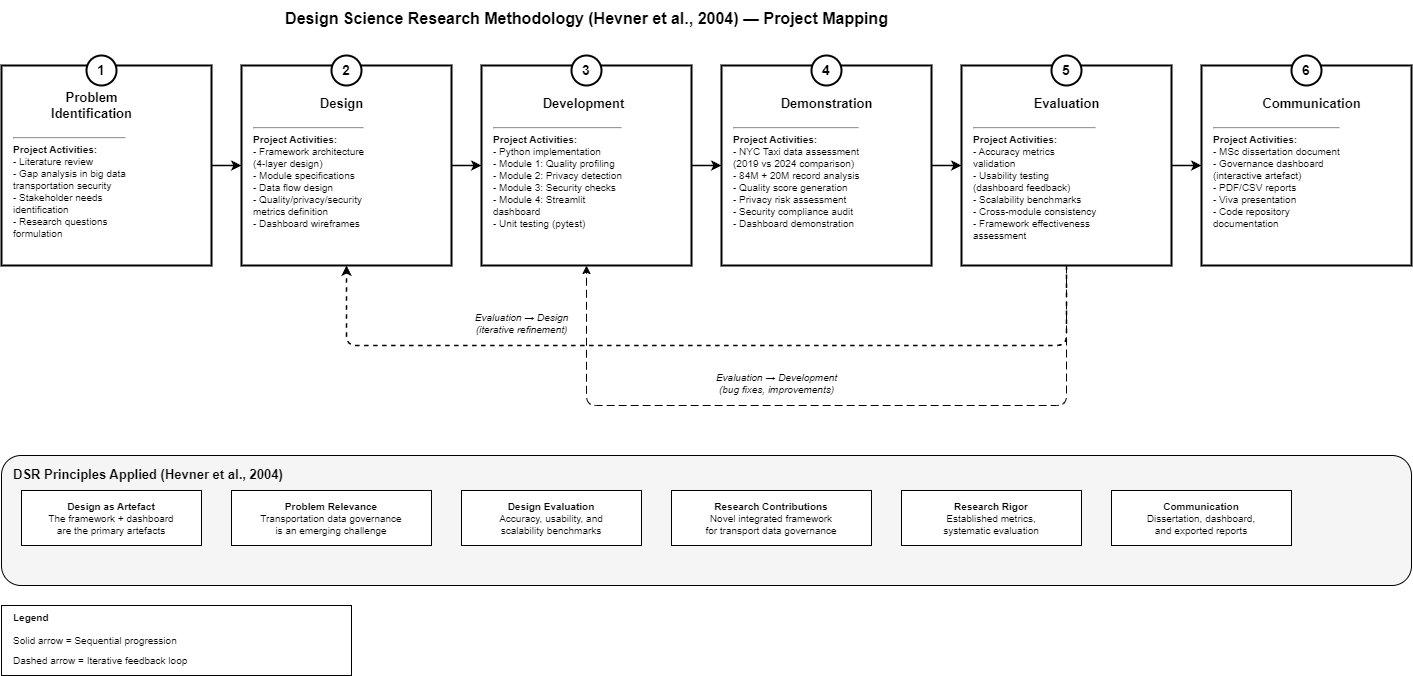

The diagram above was exported from draw.io. Its source (the exported page's mxGraphModel, read from the mxfile embedded in the PNG):
<mxGraphModel dx="1363" dy="939" grid="1" gridSize="10" guides="1" tooltips="1" connect="1" arrows="1" fold="1" page="1" pageScale="1" pageWidth="1500" pageHeight="900" math="0" shadow="0">
  <root>
    <mxCell id="0" />
    <mxCell id="1" parent="0" />
    <mxCell id="title" value="Design Science Research Methodology (Hevner et al., 2004) — Project Mapping" style="text;html=1;align=center;verticalAlign=middle;resizable=0;points=[];autosize=1;strokeColor=none;fillColor=none;fontSize=16;fontStyle=1;fontColor=#000000;" parent="1" vertex="1">
      <mxGeometry x="250" y="15" width="750" height="35" as="geometry" />
    </mxCell>
    <mxCell id="s1_box" value="" style="rounded=0;whiteSpace=wrap;html=1;fillColor=#FFFFFF;strokeColor=#000000;strokeWidth=2;" parent="1" vertex="1">
      <mxGeometry x="40" y="80" width="210" height="200" as="geometry" />
    </mxCell>
    <mxCell id="s1_num" value="1" style="ellipse;whiteSpace=wrap;html=1;fillColor=#FFFFFF;strokeColor=#000000;strokeWidth=2;fontSize=14;fontStyle=1;fontColor=#000000;" parent="1" vertex="1">
      <mxGeometry x="125" y="70" width="30" height="30" as="geometry" />
    </mxCell>
    <mxCell id="s1_title" value="&lt;b&gt;Problem&lt;br&gt;Identification&lt;/b&gt;" style="text;html=1;align=center;verticalAlign=middle;resizable=0;points=[];autosize=1;strokeColor=none;fillColor=none;fontSize=13;fontColor=#000000;" parent="1" vertex="1">
      <mxGeometry x="70" y="100" width="120" height="40" as="geometry" />
    </mxCell>
    <mxCell id="s1_detail" value="&lt;hr&gt;&lt;b&gt;Project Activities:&lt;/b&gt;&lt;br&gt;- Literature review&lt;br&gt;- Gap analysis in big data&lt;br&gt;  transportation security&lt;br&gt;- Stakeholder needs&lt;br&gt;  identification&lt;br&gt;- Research questions&lt;br&gt;  formulation" style="text;html=1;align=left;verticalAlign=top;resizable=0;points=[];autosize=1;strokeColor=none;fillColor=none;fontSize=10;fontColor=#000000;" parent="1" vertex="1">
      <mxGeometry x="50" y="140" width="170" height="130" as="geometry" />
    </mxCell>
    <mxCell id="s2_box" value="" style="rounded=0;whiteSpace=wrap;html=1;fillColor=#FFFFFF;strokeColor=#000000;strokeWidth=2;" parent="1" vertex="1">
      <mxGeometry x="280" y="80" width="210" height="200" as="geometry" />
    </mxCell>
    <mxCell id="s2_num" value="2" style="ellipse;whiteSpace=wrap;html=1;fillColor=#FFFFFF;strokeColor=#000000;strokeWidth=2;fontSize=14;fontStyle=1;fontColor=#000000;" parent="1" vertex="1">
      <mxGeometry x="370" y="70" width="30" height="30" as="geometry" />
    </mxCell>
    <mxCell id="s2_title" value="&lt;b&gt;Design&lt;/b&gt;" style="text;html=1;align=center;verticalAlign=middle;resizable=0;points=[];autosize=1;strokeColor=none;fillColor=none;fontSize=13;fontColor=#000000;" parent="1" vertex="1">
      <mxGeometry x="350" y="105" width="60" height="25" as="geometry" />
    </mxCell>
    <mxCell id="s2_detail" value="&lt;hr&gt;&lt;b&gt;Project Activities:&lt;/b&gt;&lt;br&gt;- Framework architecture&lt;br&gt;  (4-layer design)&lt;br&gt;- Module specifications&lt;br&gt;- Data flow design&lt;br&gt;- Quality/privacy/security&lt;br&gt;  metrics definition&lt;br&gt;- Dashboard wireframes" style="text;html=1;align=left;verticalAlign=top;resizable=0;points=[];autosize=1;strokeColor=none;fillColor=none;fontSize=10;fontColor=#000000;" parent="1" vertex="1">
      <mxGeometry x="290" y="130" width="180" height="140" as="geometry" />
    </mxCell>
    <mxCell id="s3_box" value="" style="rounded=0;whiteSpace=wrap;html=1;fillColor=#FFFFFF;strokeColor=#000000;strokeWidth=2;" parent="1" vertex="1">
      <mxGeometry x="520" y="80" width="210" height="200" as="geometry" />
    </mxCell>
    <mxCell id="s3_num" value="3" style="ellipse;whiteSpace=wrap;html=1;fillColor=#FFFFFF;strokeColor=#000000;strokeWidth=2;fontSize=14;fontStyle=1;fontColor=#000000;" parent="1" vertex="1">
      <mxGeometry x="610" y="70" width="30" height="30" as="geometry" />
    </mxCell>
    <mxCell id="s3_title" value="&lt;b&gt;Development&lt;/b&gt;" style="text;html=1;align=center;verticalAlign=middle;resizable=0;points=[];autosize=1;strokeColor=none;fillColor=none;fontSize=13;fontColor=#000000;" parent="1" vertex="1">
      <mxGeometry x="572" y="105" width="100" height="25" as="geometry" />
    </mxCell>
    <mxCell id="s3_detail" value="&lt;hr&gt;&lt;b&gt;Project Activities:&lt;/b&gt;&lt;br&gt;- Python implementation&lt;br&gt;- Module 1: Quality profiling&lt;br&gt;- Module 2: Privacy detection&lt;br&gt;- Module 3: Security checks&lt;br&gt;- Module 4: Streamlit&lt;br&gt;  dashboard&lt;br&gt;- Unit testing (pytest)" style="text;html=1;align=left;verticalAlign=top;resizable=0;points=[];autosize=1;strokeColor=none;fillColor=none;fontSize=10;fontColor=#000000;" parent="1" vertex="1">
      <mxGeometry x="530" y="130" width="185" height="140" as="geometry" />
    </mxCell>
    <mxCell id="s4_box" value="" style="rounded=0;whiteSpace=wrap;html=1;fillColor=#FFFFFF;strokeColor=#000000;strokeWidth=2;" parent="1" vertex="1">
      <mxGeometry x="760" y="80" width="210" height="200" as="geometry" />
    </mxCell>
    <mxCell id="s4_num" value="4" style="ellipse;whiteSpace=wrap;html=1;fillColor=#FFFFFF;strokeColor=#000000;strokeWidth=2;fontSize=14;fontStyle=1;fontColor=#000000;" parent="1" vertex="1">
      <mxGeometry x="850" y="70" width="30" height="30" as="geometry" />
    </mxCell>
    <mxCell id="s4_title" value="&lt;b&gt;Demonstration&lt;/b&gt;" style="text;html=1;align=center;verticalAlign=middle;resizable=0;points=[];autosize=1;strokeColor=none;fillColor=none;fontSize=13;fontColor=#000000;" parent="1" vertex="1">
      <mxGeometry x="807" y="105" width="115" height="25" as="geometry" />
    </mxCell>
    <mxCell id="s4_detail" value="&lt;hr&gt;&lt;b&gt;Project Activities:&lt;/b&gt;&lt;br&gt;- NYC Taxi data assessment&lt;br&gt;  (2019 vs 2024 comparison)&lt;br&gt;- 84M + 20M record analysis&lt;br&gt;- Quality score generation&lt;br&gt;- Privacy risk assessment&lt;br&gt;- Security compliance audit&lt;br&gt;- Dashboard demonstration" style="text;html=1;align=left;verticalAlign=top;resizable=0;points=[];autosize=1;strokeColor=none;fillColor=none;fontSize=10;fontColor=#000000;" parent="1" vertex="1">
      <mxGeometry x="770" y="130" width="190" height="140" as="geometry" />
    </mxCell>
    <mxCell id="s5_box" value="" style="rounded=0;whiteSpace=wrap;html=1;fillColor=#FFFFFF;strokeColor=#000000;strokeWidth=2;" parent="1" vertex="1">
      <mxGeometry x="1000" y="80" width="210" height="200" as="geometry" />
    </mxCell>
    <mxCell id="s5_num" value="5" style="ellipse;whiteSpace=wrap;html=1;fillColor=#FFFFFF;strokeColor=#000000;strokeWidth=2;fontSize=14;fontStyle=1;fontColor=#000000;" parent="1" vertex="1">
      <mxGeometry x="1090" y="70" width="30" height="30" as="geometry" />
    </mxCell>
    <mxCell id="s5_title" value="&lt;b&gt;Evaluation&lt;/b&gt;" style="text;html=1;align=center;verticalAlign=middle;resizable=0;points=[];autosize=1;strokeColor=none;fillColor=none;fontSize=13;fontColor=#000000;" parent="1" vertex="1">
      <mxGeometry x="1060" y="105" width="90" height="25" as="geometry" />
    </mxCell>
    <mxCell id="s5_detail" value="&lt;hr&gt;&lt;b&gt;Project Activities:&lt;/b&gt;&lt;br&gt;- Accuracy metrics&lt;br&gt;  validation&lt;br&gt;- Usability testing&lt;br&gt;  (dashboard feedback)&lt;br&gt;- Scalability benchmarks&lt;br&gt;- Cross-module consistency&lt;br&gt;- Framework effectiveness&lt;br&gt;  assessment" style="text;html=1;align=left;verticalAlign=top;resizable=0;points=[];autosize=1;strokeColor=none;fillColor=none;fontSize=10;fontColor=#000000;" parent="1" vertex="1">
      <mxGeometry x="1010" y="130" width="175" height="140" as="geometry" />
    </mxCell>
    <mxCell id="s6_box" value="" style="rounded=0;whiteSpace=wrap;html=1;fillColor=#FFFFFF;strokeColor=#000000;strokeWidth=2;" parent="1" vertex="1">
      <mxGeometry x="1240" y="80" width="210" height="200" as="geometry" />
    </mxCell>
    <mxCell id="s6_num" value="6" style="ellipse;whiteSpace=wrap;html=1;fillColor=#FFFFFF;strokeColor=#000000;strokeWidth=2;fontSize=14;fontStyle=1;fontColor=#000000;" parent="1" vertex="1">
      <mxGeometry x="1330" y="70" width="30" height="30" as="geometry" />
    </mxCell>
    <mxCell id="s6_title" value="&lt;b&gt;Communication&lt;/b&gt;" style="text;html=1;align=center;verticalAlign=middle;resizable=0;points=[];autosize=1;strokeColor=none;fillColor=none;fontSize=13;fontColor=#000000;" parent="1" vertex="1">
      <mxGeometry x="1290" y="105" width="120" height="25" as="geometry" />
    </mxCell>
    <mxCell id="s6_detail" value="&lt;hr&gt;&lt;b&gt;Project Activities:&lt;/b&gt;&lt;br&gt;- MSc dissertation document&lt;br&gt;- Governance dashboard&lt;br&gt;  (interactive artefact)&lt;br&gt;- PDF/CSV reports&lt;br&gt;- Viva presentation&lt;br&gt;- Code repository&lt;br&gt;  documentation" style="text;html=1;align=left;verticalAlign=top;resizable=0;points=[];autosize=1;strokeColor=none;fillColor=none;fontSize=10;fontColor=#000000;" parent="1" vertex="1">
      <mxGeometry x="1250" y="130" width="180" height="140" as="geometry" />
    </mxCell>
    <mxCell id="fw1" style="rounded=0;orthogonalLoop=1;strokeColor=#000000;strokeWidth=1.5;exitX=1;exitY=0.5;exitDx=0;exitDy=0;entryX=0;entryY=0.5;entryDx=0;entryDy=0;" parent="1" source="s1_box" target="s2_box" edge="1">
      <mxGeometry relative="1" as="geometry" />
    </mxCell>
    <mxCell id="fw2" style="rounded=0;orthogonalLoop=1;strokeColor=#000000;strokeWidth=1.5;exitX=1;exitY=0.5;exitDx=0;exitDy=0;entryX=0;entryY=0.5;entryDx=0;entryDy=0;" parent="1" source="s2_box" target="s3_box" edge="1">
      <mxGeometry relative="1" as="geometry" />
    </mxCell>
    <mxCell id="fw3" style="rounded=0;orthogonalLoop=1;strokeColor=#000000;strokeWidth=1.5;exitX=1;exitY=0.5;exitDx=0;exitDy=0;entryX=0;entryY=0.5;entryDx=0;entryDy=0;" parent="1" source="s3_box" target="s4_box" edge="1">
      <mxGeometry relative="1" as="geometry" />
    </mxCell>
    <mxCell id="fw4" style="rounded=0;orthogonalLoop=1;strokeColor=#000000;strokeWidth=1.5;exitX=1;exitY=0.5;exitDx=0;exitDy=0;entryX=0;entryY=0.5;entryDx=0;entryDy=0;" parent="1" source="s4_box" target="s5_box" edge="1">
      <mxGeometry relative="1" as="geometry" />
    </mxCell>
    <mxCell id="fw5" style="rounded=0;orthogonalLoop=1;strokeColor=#000000;strokeWidth=1.5;exitX=1;exitY=0.5;exitDx=0;exitDy=0;entryX=0;entryY=0.5;entryDx=0;entryDy=0;" parent="1" source="s5_box" target="s6_box" edge="1">
      <mxGeometry relative="1" as="geometry" />
    </mxCell>
    <mxCell id="fb1_label" value="Evaluation → Design&lt;br&gt;(iterative refinement)" style="text;html=1;align=center;verticalAlign=middle;resizable=0;points=[];autosize=1;strokeColor=none;fillColor=none;fontSize=10;fontStyle=2;fontColor=#000000;" parent="1" vertex="1">
      <mxGeometry x="490" y="320" width="140" height="35" as="geometry" />
    </mxCell>
    <mxCell id="fb1" style="edgeStyle=orthogonalEdgeStyle;rounded=1;orthogonalLoop=1;strokeColor=#000000;strokeWidth=1.5;dashed=1;exitX=0.5;exitY=1;exitDx=0;exitDy=0;entryX=0.5;entryY=1;entryDx=0;entryDy=0;" parent="1" source="s5_box" target="s2_box" edge="1">
      <mxGeometry relative="1" as="geometry">
        <Array as="points">
          <mxPoint x="1105" y="360" />
          <mxPoint x="385" y="360" />
        </Array>
      </mxGeometry>
    </mxCell>
    <mxCell id="fb2_label" value="Evaluation → Development&lt;br&gt;(bug fixes, improvements)" style="text;html=1;align=center;verticalAlign=middle;resizable=0;points=[];autosize=1;strokeColor=none;fillColor=none;fontSize=10;fontStyle=2;fontColor=#000000;" parent="1" vertex="1">
      <mxGeometry x="730" y="380" width="170" height="35" as="geometry" />
    </mxCell>
    <mxCell id="fb2" style="edgeStyle=orthogonalEdgeStyle;rounded=1;orthogonalLoop=1;strokeColor=#000000;strokeWidth=1;dashed=1;dashPattern=8 4;exitX=0.5;exitY=1;exitDx=0;exitDy=0;entryX=0.5;entryY=1;entryDx=0;entryDy=0;" parent="1" source="s5_box" target="s3_box" edge="1">
      <mxGeometry relative="1" as="geometry">
        <Array as="points">
          <mxPoint x="1105" y="420" />
          <mxPoint x="625" y="420" />
        </Array>
      </mxGeometry>
    </mxCell>
    <mxCell id="principles_bg" value="" style="rounded=1;whiteSpace=wrap;html=1;fillColor=#F5F5F5;strokeColor=#000000;strokeWidth=1;" parent="1" vertex="1">
      <mxGeometry x="40" y="470" width="1410" height="130" as="geometry" />
    </mxCell>
    <mxCell id="principles_title" value="DSR Principles Applied (Hevner et al., 2004)" style="text;html=1;align=left;verticalAlign=top;resizable=0;points=[];autosize=1;strokeColor=none;fillColor=none;fontSize=13;fontStyle=1;fontColor=#000000;" parent="1" vertex="1">
      <mxGeometry x="50" y="475" width="340" height="25" as="geometry" />
    </mxCell>
    <mxCell id="pr1" value="&lt;b&gt;Design as Artefact&lt;/b&gt;&lt;br&gt;The framework + dashboard&lt;br&gt;are the primary artefacts" style="rounded=0;whiteSpace=wrap;html=1;fillColor=#FFFFFF;strokeColor=#000000;strokeWidth=1;fontSize=10;fontColor=#000000;" parent="1" vertex="1">
      <mxGeometry x="60" y="505" width="180" height="55" as="geometry" />
    </mxCell>
    <mxCell id="pr2" value="&lt;b&gt;Problem Relevance&lt;/b&gt;&lt;br&gt;Transportation data governance&lt;br&gt;is an emerging challenge" style="rounded=0;whiteSpace=wrap;html=1;fillColor=#FFFFFF;strokeColor=#000000;strokeWidth=1;fontSize=10;fontColor=#000000;" parent="1" vertex="1">
      <mxGeometry x="270" y="505" width="200" height="55" as="geometry" />
    </mxCell>
    <mxCell id="pr3" value="&lt;b&gt;Design Evaluation&lt;/b&gt;&lt;br&gt;Accuracy, usability, and&lt;br&gt;scalability benchmarks" style="rounded=0;whiteSpace=wrap;html=1;fillColor=#FFFFFF;strokeColor=#000000;strokeWidth=1;fontSize=10;fontColor=#000000;" parent="1" vertex="1">
      <mxGeometry x="500" y="505" width="180" height="55" as="geometry" />
    </mxCell>
    <mxCell id="pr4" value="&lt;b&gt;Research Contributions&lt;/b&gt;&lt;br&gt;Novel integrated framework&lt;br&gt;for transport data governance" style="rounded=0;whiteSpace=wrap;html=1;fillColor=#FFFFFF;strokeColor=#000000;strokeWidth=1;fontSize=10;fontColor=#000000;" parent="1" vertex="1">
      <mxGeometry x="710" y="505" width="200" height="55" as="geometry" />
    </mxCell>
    <mxCell id="pr5" value="&lt;b&gt;Research Rigor&lt;/b&gt;&lt;br&gt;Established metrics,&lt;br&gt;systematic evaluation" style="rounded=0;whiteSpace=wrap;html=1;fillColor=#FFFFFF;strokeColor=#000000;strokeWidth=1;fontSize=10;fontColor=#000000;" parent="1" vertex="1">
      <mxGeometry x="940" y="505" width="180" height="55" as="geometry" />
    </mxCell>
    <mxCell id="pr6" value="&lt;b&gt;Communication&lt;/b&gt;&lt;br&gt;Dissertation, dashboard,&lt;br&gt;and exported reports" style="rounded=0;whiteSpace=wrap;html=1;fillColor=#FFFFFF;strokeColor=#000000;strokeWidth=1;fontSize=10;fontColor=#000000;" parent="1" vertex="1">
      <mxGeometry x="1150" y="505" width="180" height="55" as="geometry" />
    </mxCell>
    <mxCell id="legend_bg" value="" style="rounded=0;whiteSpace=wrap;html=1;fillColor=#FFFFFF;strokeColor=#000000;strokeWidth=1;" parent="1" vertex="1">
      <mxGeometry x="40" y="620" width="350" height="70" as="geometry" />
    </mxCell>
    <mxCell id="leg_title" value="&lt;b&gt;Legend&lt;/b&gt;" style="text;html=1;align=left;verticalAlign=middle;resizable=0;points=[];autosize=1;strokeColor=none;fillColor=none;fontSize=10;fontColor=#000000;" parent="1" vertex="1">
      <mxGeometry x="50" y="622" width="50" height="20" as="geometry" />
    </mxCell>
    <mxCell id="leg1" value="Solid arrow = Sequential progression" style="text;html=1;align=left;verticalAlign=middle;resizable=0;points=[];autosize=1;strokeColor=none;fillColor=none;fontSize=10;fontColor=#000000;" parent="1" vertex="1">
      <mxGeometry x="50" y="645" width="220" height="20" as="geometry" />
    </mxCell>
    <mxCell id="leg2" value="Dashed arrow = Iterative feedback loop" style="text;html=1;align=left;verticalAlign=middle;resizable=0;points=[];autosize=1;strokeColor=none;fillColor=none;fontSize=10;fontColor=#000000;" parent="1" vertex="1">
      <mxGeometry x="50" y="665" width="240" height="20" as="geometry" />
    </mxCell>
  </root>
</mxGraphModel>